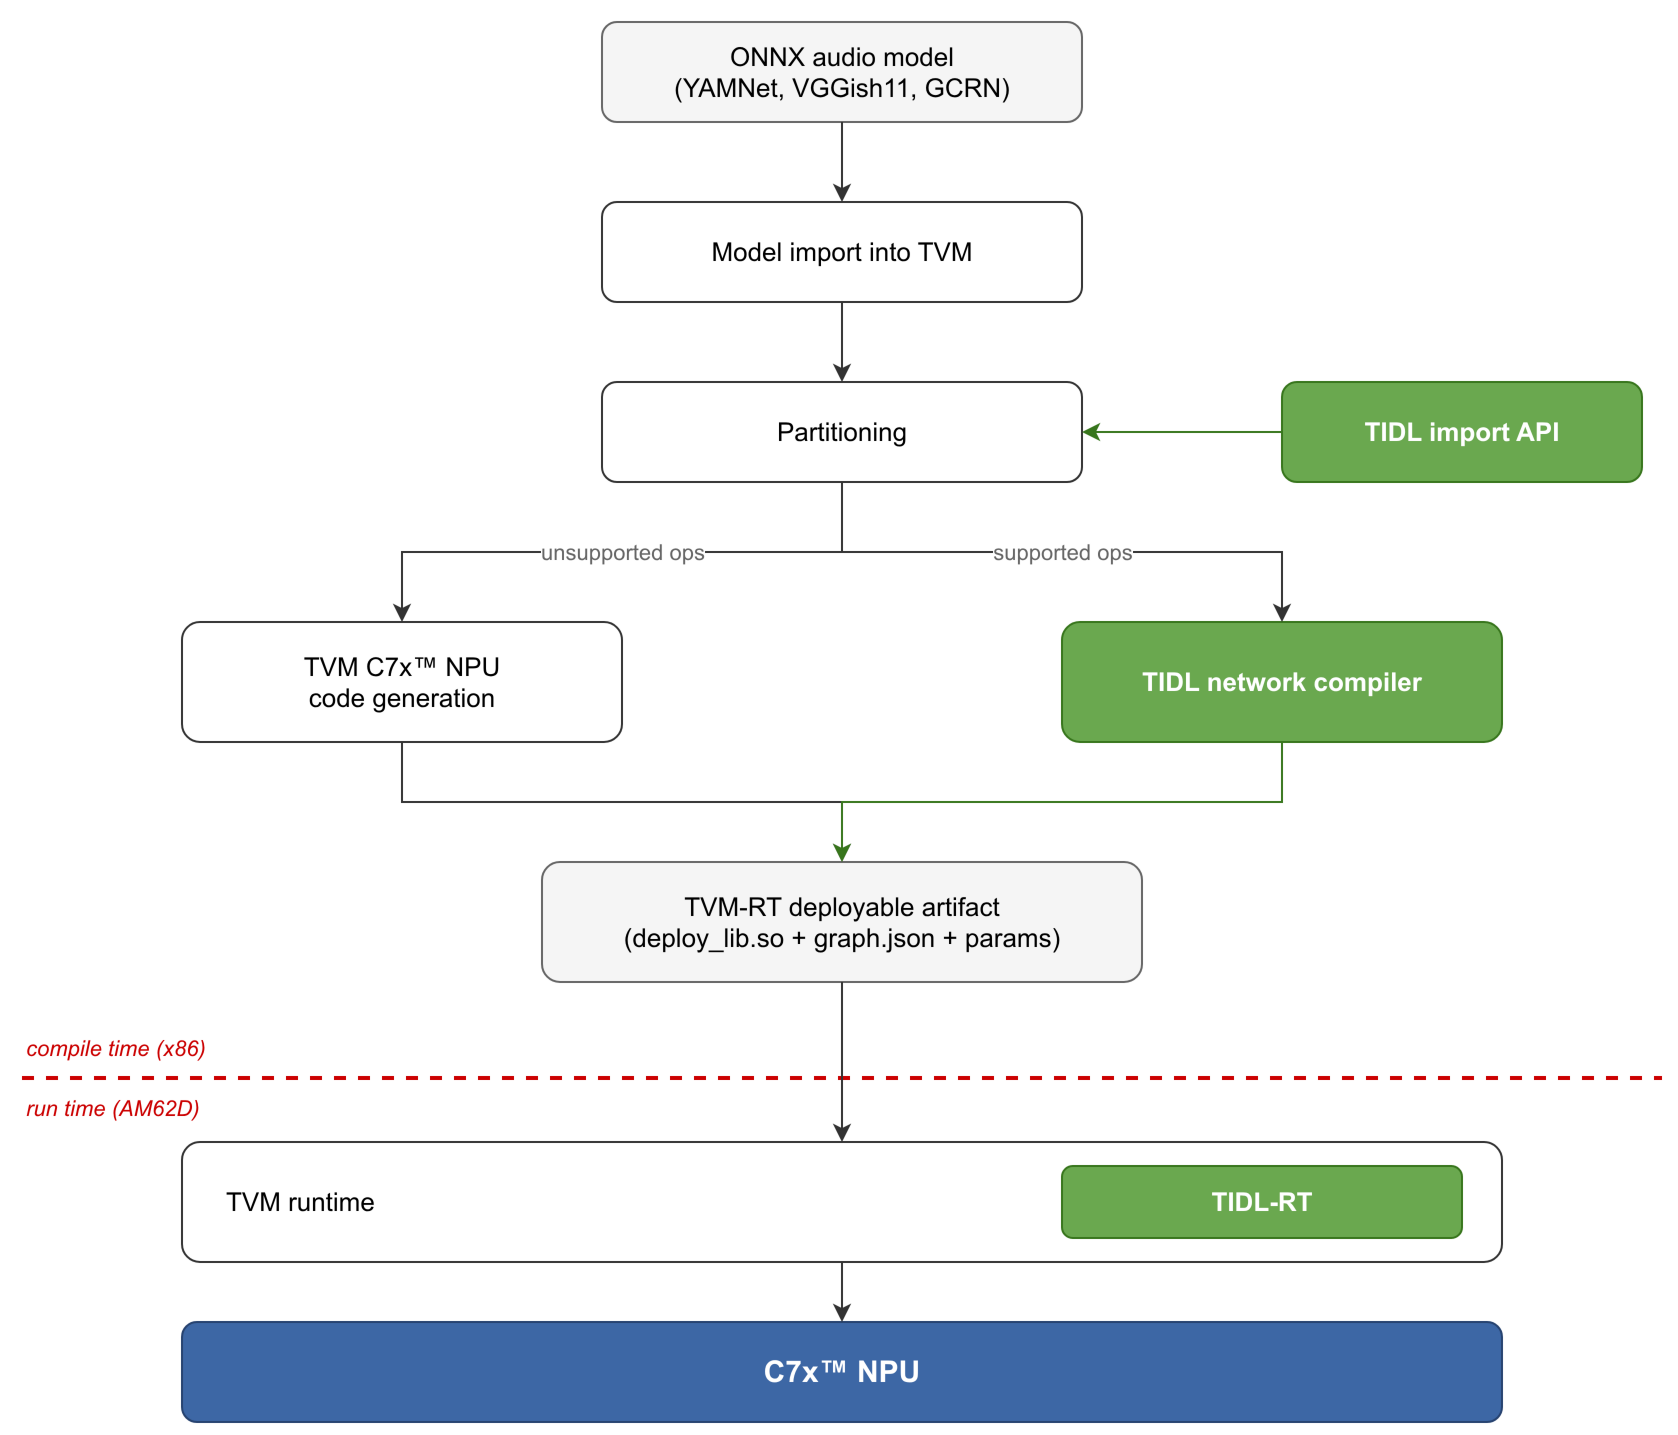

The diagram above was exported from draw.io. Its source (the exported page's mxGraphModel, read from the mxfile embedded in the PNG):
<mxGraphModel dx="800" dy="600" grid="0" gridSize="10" guides="1" tooltips="1" connect="1" arrows="1" fold="1" page="1" pageScale="1" pageWidth="900" pageHeight="740" math="0" shadow="0">
  <root>
    <mxCell id="0" />
    <mxCell id="1" parent="0" />
    <mxCell id="onnx" value="ONNX audio model&#10;(YAMNet, VGGish11, GCRN)" style="rounded=1;whiteSpace=wrap;html=1;fillColor=#f5f5f5;strokeColor=#666666;fontSize=13;" vertex="1" parent="1">
      <mxGeometry x="330" y="20" width="240" height="50" as="geometry" />
    </mxCell>
    <mxCell id="import" value="Model import into TVM" style="rounded=1;whiteSpace=wrap;html=1;strokeColor=#333333;fontSize=13;" vertex="1" parent="1">
      <mxGeometry x="330" y="110" width="240" height="50" as="geometry" />
    </mxCell>
    <mxCell id="partition" value="Partitioning" style="rounded=1;whiteSpace=wrap;html=1;strokeColor=#333333;fontSize=13;" vertex="1" parent="1">
      <mxGeometry x="330" y="200" width="240" height="50" as="geometry" />
    </mxCell>
    <mxCell id="tidlapi" value="TIDL import API" style="rounded=1;whiteSpace=wrap;html=1;fillColor=#6aa84f;strokeColor=#38761d;fontColor=#ffffff;fontSize=13;fontStyle=1" vertex="1" parent="1">
      <mxGeometry x="670" y="200" width="180" height="50" as="geometry" />
    </mxCell>
    <mxCell id="tvmgen" value="TVM C7x™ NPU&#10;code generation" style="rounded=1;whiteSpace=wrap;html=1;strokeColor=#333333;fontSize=13;" vertex="1" parent="1">
      <mxGeometry x="120" y="320" width="220" height="60" as="geometry" />
    </mxCell>
    <mxCell id="tidlcompiler" value="TIDL network compiler" style="rounded=1;whiteSpace=wrap;html=1;fillColor=#6aa84f;strokeColor=#38761d;fontColor=#ffffff;fontSize=13;fontStyle=1" vertex="1" parent="1">
      <mxGeometry x="560" y="320" width="220" height="60" as="geometry" />
    </mxCell>
    <mxCell id="artifact" value="TVM-RT deployable artifact&#10;(deploy_lib.so + graph.json + params)" style="rounded=1;whiteSpace=wrap;html=1;fillColor=#f5f5f5;strokeColor=#666666;fontSize=13;" vertex="1" parent="1">
      <mxGeometry x="300" y="440" width="300" height="60" as="geometry" />
    </mxCell>
    <mxCell id="hrulea" value="compile time (x86)" style="text;html=1;strokeColor=none;fillColor=none;align=left;verticalAlign=middle;fontColor=#cc0000;fontSize=11;fontStyle=2" vertex="1" parent="1">
      <mxGeometry x="40" y="524" width="160" height="18" as="geometry" />
    </mxCell>
    <mxCell id="hruleb" value="run time (AM62D)" style="text;html=1;strokeColor=none;fillColor=none;align=left;verticalAlign=middle;fontColor=#cc0000;fontSize=11;fontStyle=2" vertex="1" parent="1">
      <mxGeometry x="40" y="554" width="160" height="18" as="geometry" />
    </mxCell>
    <mxCell id="line" value="" style="endArrow=none;html=1;strokeColor=#cc0000;strokeWidth=2;dashed=1;" edge="1" parent="1">
      <mxGeometry relative="1" as="geometry">
        <mxPoint x="40" y="548" as="sourcePoint" />
        <mxPoint x="860" y="548" as="targetPoint" />
      </mxGeometry>
    </mxCell>
    <mxCell id="runtime" value="TVM runtime" style="rounded=1;whiteSpace=wrap;html=1;strokeColor=#333333;fontSize=13;align=left;spacingLeft=20;verticalAlign=middle;" vertex="1" parent="1">
      <mxGeometry x="120" y="580" width="660" height="60" as="geometry" />
    </mxCell>
    <mxCell id="tidlrt" value="TIDL-RT" style="rounded=1;whiteSpace=wrap;html=1;fillColor=#6aa84f;strokeColor=#38761d;fontColor=#ffffff;fontSize=13;fontStyle=1" vertex="1" parent="1">
      <mxGeometry x="560" y="592" width="200" height="36" as="geometry" />
    </mxCell>
    <mxCell id="c7x" value="C7x™ NPU" style="rounded=1;whiteSpace=wrap;html=1;fillColor=#3d67a5;strokeColor=#274370;fontColor=#ffffff;fontSize=15;fontStyle=1" vertex="1" parent="1">
      <mxGeometry x="120" y="670" width="660" height="50" as="geometry" />
    </mxCell>
    <mxCell id="e1" value="" style="edgeStyle=orthogonalEdgeStyle;html=1;rounded=0;endArrow=classic;strokeColor=#333333;" edge="1" parent="1" source="onnx" target="import">
      <mxGeometry relative="1" as="geometry" />
    </mxCell>
    <mxCell id="e2" value="" style="edgeStyle=orthogonalEdgeStyle;html=1;rounded=0;endArrow=classic;strokeColor=#333333;" edge="1" parent="1" source="import" target="partition">
      <mxGeometry relative="1" as="geometry" />
    </mxCell>
    <mxCell id="e3" value="" style="edgeStyle=orthogonalEdgeStyle;html=1;rounded=0;endArrow=classic;strokeColor=#38761d;" edge="1" parent="1" source="tidlapi" target="partition">
      <mxGeometry relative="1" as="geometry" />
    </mxCell>
    <mxCell id="e4" value="unsupported ops" style="edgeStyle=orthogonalEdgeStyle;html=1;rounded=0;endArrow=classic;strokeColor=#333333;fontColor=#666666;fontSize=11;" edge="1" parent="1" source="partition" target="tvmgen">
      <mxGeometry relative="1" as="geometry" />
    </mxCell>
    <mxCell id="e5" value="supported ops" style="edgeStyle=orthogonalEdgeStyle;html=1;rounded=0;endArrow=classic;strokeColor=#333333;fontColor=#666666;fontSize=11;" edge="1" parent="1" source="partition" target="tidlcompiler">
      <mxGeometry relative="1" as="geometry" />
    </mxCell>
    <mxCell id="e6" value="" style="edgeStyle=orthogonalEdgeStyle;html=1;rounded=0;endArrow=classic;strokeColor=#333333;" edge="1" parent="1" source="tvmgen" target="artifact">
      <mxGeometry relative="1" as="geometry" />
    </mxCell>
    <mxCell id="e7" value="" style="edgeStyle=orthogonalEdgeStyle;html=1;rounded=0;endArrow=classic;strokeColor=#38761d;" edge="1" parent="1" source="tidlcompiler" target="artifact">
      <mxGeometry relative="1" as="geometry" />
    </mxCell>
    <mxCell id="e8" value="" style="edgeStyle=orthogonalEdgeStyle;html=1;rounded=0;endArrow=classic;strokeColor=#333333;fontSize=11;" edge="1" parent="1" source="artifact" target="runtime">
      <mxGeometry relative="1" as="geometry" />
    </mxCell>
    <mxCell id="e9" value="" style="edgeStyle=orthogonalEdgeStyle;html=1;rounded=0;endArrow=classic;strokeColor=#333333;" edge="1" parent="1" source="runtime" target="c7x">
      <mxGeometry relative="1" as="geometry" />
    </mxCell>
  </root>
</mxGraphModel>